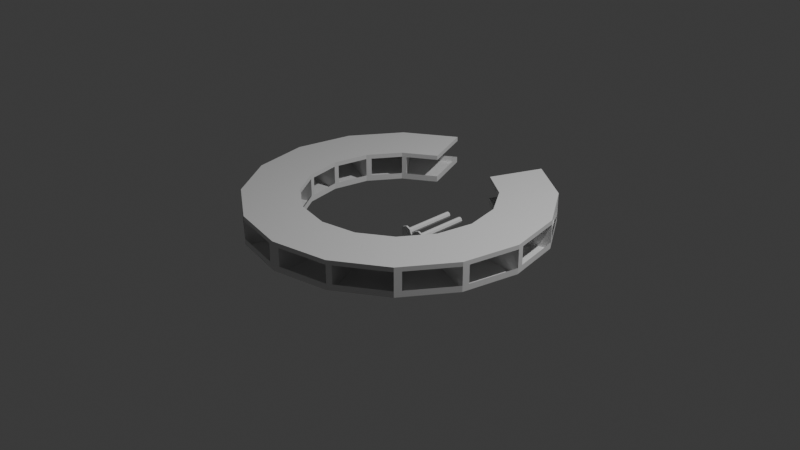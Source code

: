 # Source: Khong_wong_yai.blend  (saved by Blender 4.2.66; exported with 4.5.12 LTS)
import bpy
from mathutils import Matrix  # noqa: F401  (used for matrix-valued properties, if any)

bpy.ops.wm.read_factory_settings(use_empty=True)
scene = bpy.context.scene
scene.name = 'Scene'

# ---- collections
col_collection = bpy.data.collections.new('Collection'); scene.collection.children.link(col_collection)

# ---- world
world_world = bpy.data.worlds.new('World'); scene.world = world_world
world_world.use_nodes = True; world_world.node_tree.nodes.clear()
_N = world_world.node_tree.nodes; _L = world_world.node_tree.links
n0 = _N.new('ShaderNodeOutputWorld'); n0.name = 'World Output'; n0.location = (300, 300)
n1 = _N.new('ShaderNodeBackground'); n1.name = 'Background'; n1.location = (10, 300)
n1.inputs[0].default_value = (0.05088, 0.05088, 0.05088, 1.0)
_L.new(n1.outputs[0], n0.inputs[0])
n0.is_active_output = True
world_world.color = (0.05088, 0.05088, 0.05088)
world_world.sun_shadow_jitter_overblur = 0.0

# ---- cameras
cam_camera = bpy.data.cameras.new('Camera')
cam_camera.clip_end = 100.0
cam_camera.ortho_scale = 7.314

# ---- lights
light_light = bpy.data.lights.new('Light', 'POINT')
light_light.energy = 1000.0
light_light.shadow_soft_size = 0.1

# ---- meshes
me_circle = bpy.data.meshes.new('Circle')
me_circle.from_pydata([(0.0, -1.0, 0.3054), (0.0, -1.0, 0.0), (0.3827, -0.9239, 0.0), (0.7071, -0.7071, 0.0), (0.9239, -0.3827, 0.0), (1.0, 0.0, 0.0), (0.9239, 0.3827, 0.0), (0.7071, 0.7071, 0.0), (0.3827, 0.9239, 0.0), (0.3827, -0.9239, 0.3054), (-8.808e-09, -1.591, 0.0), (0.6089, -1.47, 0.0), (1.125, -1.125, 0.0), (1.47, -0.6089, 0.0), (1.591, 6.606e-09, 0.0), (1.47, 0.6089, 0.0), (1.125, 1.125, 0.0), (0.6089, 1.47, 0.0), (0.7071, -0.7071, 0.3054), (0.9239, -0.3827, 0.3054), (1.0, 0.0, 0.3054), (0.9239, 0.3827, 0.3054), (0.7071, 0.7071, 0.3054), (0.3827, 0.9239, 0.3054), (0.6089, -1.47, 0.3054), (-8.808e-09, -1.591, 0.3054), (1.125, -1.125, 0.3054), (1.47, -0.6089, 0.3054), (1.591, 6.606e-09, 0.3054), (1.47, 0.6089, 0.3054), (1.125, 1.125, 0.3054), (0.6089, 1.47, 0.3054), (0.6089, 1.47, 0.2575), (1.125, 1.125, 0.2575), (0.0, -1.0, 0.2575), (0.3827, -0.9239, 0.2575), (0.6089, -1.47, 0.2575), (-8.808e-09, -1.591, 0.2575), (0.7071, -0.7071, 0.2575), (1.125, -1.125, 0.2575), (0.9239, -0.3827, 0.2575), (1.47, -0.6089, 0.2575), (1.0, 0.0, 0.2575), (0.3827, 0.9239, 0.2575), (1.591, 6.606e-09, 0.2575), (0.9239, 0.3827, 0.2575), (1.47, 0.6089, 0.2575), (0.7071, 0.7071, 0.2575), (1.125, 1.125, 0.06439), (0.3827, -0.9239, 0.06439), (-8.808e-09, -1.591, 0.06439), (0.7071, -0.7071, 0.06439), (0.9239, -0.3827, 0.06439), (1.0, 0.0, 0.06439), (0.9239, 0.3827, 0.06439), (0.7071, 0.7071, 0.06439), (0.6089, 1.47, 0.06439), (0.0, -1.0, 0.06439), (0.6089, -1.47, 0.06439), (1.125, -1.125, 0.06439), (1.47, -0.6089, 0.06439), (0.3827, 0.9239, 0.06439), (1.591, 6.606e-09, 0.06439), (1.47, 0.6089, 0.06439), (0.4115, -0.9046, 0.0), (0.6547, -1.439, 0.0), (0.4115, -0.9046, 0.3054), (0.6547, -1.439, 0.3054), (0.6547, -1.439, 0.2575), (0.4115, -0.9046, 0.2575), (0.4115, -0.9046, 0.06439), (0.6547, -1.439, 0.06439), (0.04289, -0.9915, 0.0), (0.06824, -1.578, 0.0), (0.04289, -0.9915, 0.3054), (0.06824, -1.578, 0.3054), (0.06824, -1.578, 0.2575), (0.04289, -0.9915, 0.2575), (0.04289, -0.9915, 0.06439), (0.06824, -1.578, 0.06439), (0.733, -0.6683, 0.0), (0.733, -0.6683, 0.3054), (1.166, -1.063, 0.0), (1.166, -1.063, 0.3054), (1.166, -1.063, 0.2575), (0.733, -0.6683, 0.2575), (0.733, -0.6683, 0.06439), (1.166, -1.063, 0.06439), (0.9328, -0.3378, 0.0), (1.484, -0.5375, 0.0), (0.9328, -0.3378, 0.3054), (1.484, -0.5375, 0.3054), (1.484, -0.5375, 0.2575), (0.9328, -0.3378, 0.2575), (0.9328, -0.3378, 0.06439), (1.484, -0.5375, 0.06439), (0.9907, 0.04664, 0.0), (1.576, 0.07421, 0.0), (0.9907, 0.04664, 0.3054), (1.576, 0.07421, 0.3054), (1.576, 0.07421, 0.2575), (0.9907, 0.04664, 0.2575), (0.9907, 0.04664, 0.06439), (1.576, 0.07421, 0.06439), (0.8918, 0.4307, 0.0), (1.419, 0.6853, 0.0), (0.8918, 0.4307, 0.3054), (1.419, 0.6853, 0.3054), (1.419, 0.6853, 0.2575), (0.8918, 0.4307, 0.2575), (0.8918, 0.4307, 0.06439), (1.419, 0.6853, 0.06439), (0.6653, 0.735, 0.0), (1.059, 1.169, 0.0), (0.6653, 0.735, 0.3054), (1.059, 1.169, 0.3054), (0.6653, 0.735, 0.2575), (1.059, 1.169, 0.2575), (1.059, 1.169, 0.06439), (0.6653, 0.735, 0.06439), (0.05556, -1.284, 0.3054)], [], [(104, 105, 15, 6), (112, 113, 16, 7), (106, 21, 29, 107), (72, 73, 10, 1), (64, 65, 11, 2), (80, 82, 12, 3), (88, 89, 13, 4), (96, 97, 14, 5), (114, 22, 30, 115), (74, 0, 25, 75, 120), (66, 9, 24, 67), (81, 18, 26, 83), (90, 19, 27, 91), (98, 20, 28, 99), (117, 32, 31, 115), (77, 34, 0, 74), (76, 36, 24, 75), (69, 35, 9, 66), (68, 39, 26, 67), (85, 38, 18, 81), (84, 41, 27, 83), (93, 40, 19, 90), (32, 43, 23, 31), (92, 44, 28, 91), (97, 96, 102, 101, 98, 99, 100, 103), (34, 37, 25, 0), (100, 46, 29, 99), (109, 45, 21, 106), (108, 33, 30, 107), (116, 47, 22, 114), (119, 55, 47, 116), (110, 54, 45, 109), (57, 50, 37, 34), (54, 6, 15, 63, 46, 29, 21, 45), (94, 52, 40, 93), (86, 51, 38, 85), (70, 49, 35, 69), (78, 57, 34, 77), (113, 17, 56, 118), (72, 1, 57, 78), (73, 11, 58, 79), (64, 2, 49, 70), (65, 12, 59, 71), (80, 3, 51, 86), (82, 13, 60, 87), (88, 4, 52, 94), (17, 8, 61, 56), (89, 14, 62, 95), (14, 62, 44, 28, 20, 42, 53, 5), (1, 10, 50, 57), (97, 15, 63, 103), (104, 6, 54, 110), (105, 16, 48, 111), (112, 7, 55, 119), (11, 65, 71, 58), (3, 64, 70, 51), (58, 71, 68, 36), (36, 68, 67, 24), (38, 69, 66, 18), (18, 66, 67, 26), (3, 12, 65, 64), (10, 73, 79, 50), (2, 72, 78, 49), (50, 79, 76, 37), (37, 76, 75, 25), (35, 77, 74, 9), (9, 74, 120, 75, 24), (2, 11, 73, 72), (12, 82, 87, 59), (4, 80, 86, 52), (59, 87, 84, 39), (39, 84, 83, 26), (40, 85, 81, 19), (19, 81, 83, 27), (4, 13, 82, 80), (13, 89, 95, 60), (5, 88, 94, 53), (60, 95, 92, 41), (41, 92, 91, 27), (42, 93, 90, 20), (20, 90, 91, 28), (5, 14, 89, 88), (14, 97, 103, 62), (6, 96, 102, 54), (62, 103, 100, 44), (44, 100, 99, 28), (45, 101, 98, 21), (21, 98, 99, 29), (6, 15, 97, 96), (15, 105, 111, 63), (7, 104, 110, 55), (63, 111, 108, 46), (46, 108, 107, 29), (47, 109, 106, 22), (22, 106, 107, 30), (7, 16, 105, 104), (8, 112, 119, 61), (16, 113, 118, 48), (48, 118, 117, 33), (72, 73, 79, 76, 75, 120, 74, 77, 78), (43, 116, 114, 23), (33, 117, 115, 30), (23, 114, 115, 31), (8, 17, 113, 112), (58, 11, 2, 49, 35, 9, 24, 36), (64, 65, 71, 68, 67, 66, 69, 70), (59, 12, 3, 51, 38, 18, 26, 39), (80, 82, 87, 84, 83, 81, 85, 86), (60, 13, 4, 52, 40, 19, 27, 41), (88, 89, 95, 92, 91, 90, 93, 94), (42, 20, 98, 101, 102, 96, 5, 53), (104, 105, 111, 108, 107, 106, 109, 110), (48, 16, 7, 55, 47, 22, 30, 33), (113, 112, 119, 116, 114, 115, 117, 118)])
_uv = me_circle.uv_layers.new(name='UVMap')
_uv.uv.foreach_set('vector', [0.0, 0.0, 0.0, 0.0, 0.0, 0.0, 0.0, 0.0, 0.0, 0.0, 0.0, 0.0, 0.0, 0.0, 0.0, 0.0, 0.0, 0.0, 0.0, 0.0, 0.0, 0.0, 0.0, 0.0, 0.0, 0.0, 0.0, 0.0, 0.0, 0.0, 0.0, 0.0, 0.0, 0.0, 0.0, 0.0, 0.0, 0.0, 0.0, 0.0, 0.0, 0.0, 0.0, 0.0, 0.0, 0.0, 0.0, 0.0, 0.0, 0.0, 0.0, 0.0, 0.0, 0.0, 0.0, 0.0, 0.0, 0.0, 0.0, 0.0, 0.0, 0.0, 0.0, 0.0, 0.0, 0.0, 0.0, 0.0, 0.0, 0.0, 0.0, 0.0, 0.0, 0.0, 0.0, 0.0, 0.0, 0.0, 0.0, 0.0, 0.0, 0.0, 0.0, 0.0, 0.0, 0.0, 0.0, 0.0, 0.0, 0.0, 0.0, 0.0, 0.0, 0.0, 0.0, 0.0, 0.0, 0.0, 0.0, 0.0, 0.0, 0.0, 0.0, 0.0, 0.0, 0.0, 0.0, 0.0, 0.0, 0.0, 0.0, 0.0, 0.0, 0.0, 0.0, 0.0, 0.0, 0.0, 0.0, 0.0, 0.0, 0.0, 0.0, 0.0, 0.0, 0.0, 0.0, 0.0, 0.0, 0.0, 0.0, 0.0, 0.0, 0.0, 0.0, 0.0, 0.0, 0.0, 0.0, 0.0, 0.0, 0.0, 0.0, 0.0, 0.0, 0.0, 0.0, 0.0, 0.0, 0.0, 0.0, 0.0, 0.0, 0.0, 0.0, 0.0, 0.0, 0.0, 0.0, 0.0, 0.0, 0.0, 0.0, 0.0, 0.0, 0.0, 0.0, 0.0, 0.0, 0.0, 0.0, 0.0, 0.0, 0.0, 0.0, 0.0, 0.0, 0.0, 0.0, 0.0, 0.0, 0.0, 0.0, 0.0, 0.0, 0.0, 0.0, 0.0, 0.0, 0.0, 0.0, 0.0, 0.0, 0.0, 0.0, 0.0, 0.0, 0.0, 0.0, 0.0, 0.0, 0.0, 0.0, 0.0, 0.0, 0.0, 0.0, 0.0, 0.0, 0.0, 0.0, 0.0, 0.0, 0.0, 0.0, 0.0, 0.0, 0.0, 0.0, 0.0, 0.0, 0.0, 0.0, 0.0, 0.0, 0.0, 0.0, 0.0, 0.0, 0.0, 0.0, 0.0, 0.0, 0.0, 0.0, 0.0, 0.0, 0.0, 0.0, 0.0, 0.0, 0.0, 0.0, 0.0, 0.0, 0.0, 0.0, 0.0, 0.0, 0.0, 0.0, 0.0, 0.0, 0.0, 0.0, 0.0, 0.0, 0.0, 0.0, 0.0, 0.0, 0.0, 0.0, 0.0, 0.0, 0.0, 0.0, 0.0, 0.0, 0.0, 0.0, 0.0, 0.0, 0.0, 0.0, 0.0, 0.0, 0.0, 0.0, 0.0, 0.0, 0.0, 0.0, 0.0, 0.0, 0.0, 0.0, 0.0, 0.0, 0.0, 0.0, 0.0, 0.0, 0.0, 0.0, 0.0, 0.0, 0.0, 0.0, 0.0, 0.0, 0.0, 0.0, 0.0, 0.0, 0.0, 0.0, 0.0, 0.0, 0.0, 0.0, 0.0, 0.0, 0.0, 0.0, 0.0, 0.0, 0.0, 0.0, 0.0, 0.0, 0.0, 0.0, 0.0, 0.0, 0.0, 0.0, 0.0, 0.0, 0.0, 0.0, 0.0, 0.0, 0.0, 0.0, 0.0, 0.0, 0.0, 0.0, 0.0, 0.0, 0.0, 0.0, 0.0, 0.0, 0.0, 0.0, 0.0, 0.0, 0.0, 0.0, 0.0, 0.0, 0.0, 0.0, 0.0, 0.0, 0.0, 0.0, 0.0, 0.0, 0.0, 0.0, 0.0, 0.0, 0.0, 0.0, 0.0, 0.0, 0.0, 0.0, 0.0, 0.0, 0.0, 0.0, 0.0, 0.0, 0.0, 0.0, 0.0, 0.0, 0.0, 0.0, 0.0, 0.0, 0.0, 0.0, 0.0, 0.0, 0.0, 0.0, 0.0, 0.0, 0.0, 0.0, 0.0, 0.0, 0.0, 0.0, 0.0, 0.0, 0.0, 0.0, 0.0, 0.0, 0.0, 0.0, 0.0, 0.0, 0.0, 0.0, 0.0, 0.0, 0.0, 0.0, 0.0, 0.0, 0.0, 0.0, 0.0, 0.0, 0.0, 0.0, 0.0, 0.0, 0.0, 0.0, 0.0, 0.0, 0.0, 0.0, 0.0, 0.0, 0.0, 0.0, 0.0, 0.0, 0.0, 0.0, 0.0, 0.0, 0.0, 0.0, 0.0, 0.0, 0.0, 0.0, 0.0, 0.0, 0.0, 0.0, 0.0, 0.0, 0.0, 0.0, 0.0, 0.0, 0.0, 0.0, 0.0, 0.0, 0.0, 0.0, 0.0, 0.0, 0.0, 0.0, 0.0, 0.0, 0.0, 0.0, 0.0, 0.0, 0.0, 0.0, 0.0, 0.0, 0.0, 0.0, 0.0, 0.0, 0.0, 0.0, 0.0, 0.0, 0.0, 0.0, 0.0, 0.0, 0.0, 0.0, 0.0, 0.0, 0.0, 0.0, 0.0, 0.0, 0.0, 0.0, 0.0, 0.0, 0.0, 0.0, 0.0, 0.0, 0.0, 0.0, 0.0, 0.0, 0.0, 0.0, 0.0, 0.0, 0.0, 0.0, 0.0, 0.0, 0.0, 0.0, 0.0, 0.0, 0.0, 0.0, 0.0, 0.0, 0.0, 0.0, 0.0, 0.0, 0.0, 0.0, 0.0, 0.0, 0.0, 0.0, 0.0, 0.0, 0.0, 0.0, 0.0, 0.0, 0.0, 0.0, 0.0, 0.0, 0.0, 0.0, 0.0, 0.0, 0.0, 0.0, 0.0, 0.0, 0.0, 0.0, 0.0, 0.0, 0.0, 0.0, 0.0, 0.0, 0.0, 0.0, 0.0, 0.0, 0.0, 0.0, 0.0, 0.0, 0.0, 0.0, 0.0, 0.0, 0.0, 0.0, 0.0, 0.0, 0.0, 0.0, 0.0, 0.0, 0.0, 0.0, 0.0, 0.0, 0.0, 0.0, 0.0, 0.0, 0.0, 0.0, 0.0, 0.0, 0.0, 0.0, 0.0, 0.0, 0.0, 0.0, 0.0, 0.0, 0.0, 0.0, 0.0, 0.0, 0.0, 0.0, 0.0, 0.0, 0.0, 0.0, 0.0, 0.0, 0.0, 0.0, 0.0, 0.0, 0.0, 0.0, 0.0, 0.0, 0.0, 0.0, 0.0, 0.0, 0.0, 0.0, 0.0, 0.0, 0.0, 0.0, 0.0, 0.0, 0.0, 0.0, 0.0, 0.0, 0.0, 0.0, 0.0, 0.0, 0.0, 0.0, 0.0, 0.0, 0.0, 0.0, 0.0, 0.0, 0.0, 0.0, 0.0, 0.0, 0.0, 0.0, 0.0, 0.0, 0.0, 0.0, 0.0, 0.0, 0.0, 0.0, 0.0, 0.0, 0.0, 0.0, 0.0, 0.0, 0.0, 0.0, 0.0, 0.0, 0.0, 0.0, 0.0, 0.0, 0.0, 0.0, 0.0, 0.0, 0.0, 0.0, 0.0, 0.0, 0.0, 0.0, 0.0, 0.0, 0.0, 0.0, 0.0, 0.0, 0.0, 0.0, 0.0, 0.0, 0.0, 0.0, 0.0, 0.0, 0.0, 0.0, 0.0, 0.0, 0.0, 0.0, 0.0, 0.0, 0.0, 0.0, 0.0, 0.0, 0.0, 0.0, 0.0, 0.0, 0.0, 0.0, 0.0, 0.0, 0.0, 0.0, 0.0, 0.0, 0.0, 0.0, 0.0, 0.0, 0.0, 0.0, 0.0, 0.0, 0.0, 0.0, 0.0, 0.0, 0.0, 0.0, 0.0, 0.0, 0.0, 0.0, 0.0, 0.0, 0.0, 0.0, 0.0, 0.0, 0.0, 0.0, 0.0, 0.0, 0.0, 0.0, 0.0, 0.0, 0.0, 0.0, 0.0, 0.0, 0.0, 0.0, 0.0, 0.0, 0.0, 0.0, 0.0, 0.0, 0.0, 0.0, 0.0, 0.0, 0.0, 0.0, 0.0, 0.0, 0.0, 0.0, 0.0, 0.0, 0.0, 0.0, 0.0, 0.0, 0.0, 0.0, 0.0, 0.0, 0.0, 0.0, 0.0, 0.0, 0.0, 0.0, 0.0, 0.0, 0.0, 0.0, 0.0, 0.0, 0.0, 0.0, 0.0, 0.0, 0.0, 0.0, 0.0, 0.0, 0.0, 0.0, 0.0, 0.0, 0.0, 0.0, 0.0, 0.0, 0.0, 0.0, 0.0, 0.0, 0.0, 0.0, 0.0, 0.0, 0.0, 0.0, 0.0, 0.0, 0.0, 0.0, 0.0, 0.0, 0.0, 0.0, 0.0, 0.0, 0.0, 0.0, 0.0, 0.0, 0.0, 0.0, 0.0, 0.0, 0.0, 0.0, 0.0, 0.0, 0.0, 0.0, 0.0, 0.0, 0.0, 0.0, 0.0, 0.0, 0.0, 0.0, 0.0, 0.0, 0.0, 0.0, 0.0, 0.0, 0.0, 0.0, 0.0, 0.0, 0.0, 0.0, 0.0, 0.0, 0.0, 0.0, 0.0, 0.0, 0.0, 0.0, 0.0, 0.0, 0.0, 0.0, 0.0, 0.0, 0.0, 0.0, 0.0, 0.0, 0.0, 0.0, 0.0, 0.0, 0.0, 0.0, 0.0, 0.0, 0.0, 0.0, 0.0, 0.0, 0.0, 0.0, 0.0, 0.0, 0.0, 0.0, 0.0, 0.0, 0.0, 0.0, 0.0, 0.0, 0.0, 0.0, 0.0, 0.0, 0.0, 0.0, 0.0, 0.0, 0.0, 0.0, 0.0, 0.0, 0.0, 0.0, 0.0, 0.0, 0.0, 0.0, 0.0, 0.0, 0.0, 0.0, 0.0, 0.0, 0.0, 0.0, 0.0, 0.0, 0.0, 0.0, 0.0, 0.0, 0.0, 0.0, 0.0, 0.0, 0.0, 0.0, 0.0, 0.0, 0.0, 0.0, 0.0, 0.0, 0.0, 0.0, 0.0, 0.0, 0.0, 0.0, 0.0, 0.0, 0.0, 0.0, 0.0, 0.0, 0.0, 0.0, 0.0, 0.0, 0.0, 0.0, 0.0, 0.0, 0.0, 0.0, 0.0, 0.0, 0.0, 0.0, 0.0, 0.0, 0.0, 0.0, 0.0, 0.0, 0.0, 0.0, 0.0, 0.0, 0.0, 0.0, 0.0, 0.0, 0.0, 0.0, 0.0, 0.0, 0.0, 0.0, 0.0, 0.0, 0.0, 0.0, 0.0, 0.0, 0.0, 0.0, 0.0, 0.0, 0.0, 0.0, 0.0, 0.0, 0.0, 0.0, 0.0, 0.0, 0.0, 0.0, 0.0, 0.0, 0.0, 0.0, 0.0, 0.0, 0.0])
me_circle.update()
me_cylinder = bpy.data.meshes.new('Cylinder')
me_cylinder.from_pydata([(0.0, 1.0, -1.0), (0.0, 1.0, 1.0), (0.7071, 0.7071, -1.0), (0.7071, 0.7071, 1.0), (1.0, 0.0, -1.0), (1.0, 0.0, 1.0), (0.7071, -0.7071, -1.0), (0.7071, -0.7071, 1.0), (0.0, -1.0, -1.0), (0.0, -1.0, 1.0), (-0.7071, -0.7071, -1.0), (-0.7071, -0.7071, 1.0), (-1.0, 0.0, -1.0), (-1.0, 0.0, 1.0), (-0.7071, 0.7071, -1.0), (-0.7071, 0.7071, 1.0), (0.7071, 0.7071, 1.065), (0.0, 1.0, 1.065), (1.0, 0.0, 1.065), (0.7071, -0.7071, 1.065), (0.0, -1.0, 1.065), (-0.7071, -0.7071, 1.065), (-1.0, 0.0, 1.065), (-0.7071, 0.7071, 1.065), (1.524, 1.524, 1.001), (4.286e-09, 2.155, 1.001), (2.155, 8.572e-09, 1.001), (1.524, -1.524, 1.001), (4.286e-09, -2.155, 1.001), (-1.524, -1.524, 1.001), (-2.155, 8.572e-09, 1.001), (-1.524, 1.524, 1.001), (1.524, 1.524, 1.064), (4.286e-09, 2.155, 1.064), (2.155, 8.572e-09, 1.064), (1.524, -1.524, 1.064), (4.286e-09, -2.155, 1.064), (-1.524, -1.524, 1.064), (-2.155, 8.572e-09, 1.064), (-1.524, 1.524, 1.064), (0.7071, 0.7071, 1.088), (0.0, 1.0, 1.088), (1.0, 0.0, 1.088), (0.7071, -0.7071, 1.088), (0.0, -1.0, 1.088), (-0.7071, -0.7071, 1.088), (-1.0, 0.0, 1.088), (-0.7071, 0.7071, 1.088)], [], [(0, 1, 3, 2), (2, 3, 5, 4), (4, 5, 7, 6), (6, 7, 9, 8), (8, 9, 11, 10), (10, 11, 13, 12), (15, 13, 30, 31), (12, 13, 15, 14), (14, 15, 1, 0), (0, 2, 4, 6, 8, 10, 12, 14), (16, 17, 41, 40), (5, 3, 24, 26), (19, 20, 36, 35), (18, 19, 35, 34), (9, 7, 27, 28), (16, 18, 34, 32), (13, 11, 29, 30), (17, 16, 32, 33), (28, 27, 35, 36), (31, 30, 38, 39), (26, 24, 32, 34), (29, 28, 36, 37), (25, 31, 39, 33), (24, 25, 33, 32), (27, 26, 34, 35), (30, 29, 37, 38), (20, 21, 37, 36), (11, 9, 28, 29), (21, 22, 38, 37), (22, 23, 39, 38), (7, 5, 26, 27), (1, 15, 31, 25), (3, 1, 25, 24), (23, 17, 33, 39), (40, 41, 47, 46, 45, 44, 43, 42), (17, 23, 47, 41), (22, 21, 45, 46), (20, 19, 43, 44), (18, 16, 40, 42), (23, 22, 46, 47), (21, 20, 44, 45), (19, 18, 42, 43)])
_uv = me_cylinder.uv_layers.new(name='UVMap')
_uv.uv.foreach_set('vector', [1.0, 0.5, 1.0, 1.0, 0.875, 1.0, 0.875, 0.5, 0.875, 0.5, 0.875, 1.0, 0.75, 1.0, 0.75, 0.5, 0.75, 0.5, 0.75, 1.0, 0.625, 1.0, 0.625, 0.5, 0.625, 0.5, 0.625, 1.0, 0.5, 1.0, 0.5, 0.5, 0.5, 0.5, 0.5, 1.0, 0.375, 1.0, 0.375, 0.5, 0.375, 0.5, 0.375, 1.0, 0.25, 1.0, 0.25, 0.5, 0.125, 1.0, 0.25, 1.0, 0.25, 1.0, 0.125, 1.0, 0.25, 0.5, 0.25, 1.0, 0.125, 1.0, 0.125, 0.5, 0.125, 0.5, 0.125, 1.0, 0.0, 1.0, 0.0, 0.5, 0.75, 0.49, 0.9197, 0.4197, 0.99, 0.25, 0.9197, 0.08029, 0.75, 0.01, 0.5803, 0.08029, 0.51, 0.25, 0.5803, 0.4197, 0.4197, 0.4197, 0.25, 0.49, 0.25, 0.49, 0.4197, 0.4197, 0.75, 1.0, 0.875, 1.0, 0.875, 1.0, 0.75, 1.0, 0.4197, 0.08029, 0.25, 0.01, 0.25, 0.01, 0.4197, 0.08029, 0.49, 0.25, 0.4197, 0.08029, 0.4197, 0.08029, 0.49, 0.25, 0.5, 1.0, 0.625, 1.0, 0.625, 1.0, 0.5, 1.0, 0.4197, 0.4197, 0.49, 0.25, 0.49, 0.25, 0.4197, 0.4197, 0.25, 1.0, 0.375, 1.0, 0.375, 1.0, 0.25, 1.0, 0.25, 0.49, 0.4197, 0.4197, 0.4197, 0.4197, 0.25, 0.49, 0.5, 1.0, 0.625, 1.0, 0.625, 1.0, 0.5, 1.0, 0.125, 1.0, 0.25, 1.0, 0.25, 1.0, 0.125, 1.0, 0.75, 1.0, 0.875, 1.0, 0.875, 1.0, 0.75, 1.0, 0.375, 1.0, 0.5, 1.0, 0.5, 1.0, 0.375, 1.0, 0.0, 1.0, 0.125, 1.0, 0.125, 1.0, 0.0, 1.0, 0.875, 1.0, 1.0, 1.0, 1.0, 1.0, 0.875, 1.0, 0.625, 1.0, 0.75, 1.0, 0.75, 1.0, 0.625, 1.0, 0.25, 1.0, 0.375, 1.0, 0.375, 1.0, 0.25, 1.0, 0.25, 0.01, 0.08029, 0.08029, 0.08029, 0.08029, 0.25, 0.01, 0.375, 1.0, 0.5, 1.0, 0.5, 1.0, 0.375, 1.0, 0.08029, 0.08029, 0.01, 0.25, 0.01, 0.25, 0.08029, 0.08029, 0.01, 0.25, 0.08029, 0.4197, 0.08029, 0.4197, 0.01, 0.25, 0.625, 1.0, 0.75, 1.0, 0.75, 1.0, 0.625, 1.0, 0.0, 1.0, 0.125, 1.0, 0.125, 1.0, 0.0, 1.0, 0.875, 1.0, 1.0, 1.0, 1.0, 1.0, 0.875, 1.0, 0.08029, 0.4197, 0.25, 0.49, 0.25, 0.49, 0.08029, 0.4197, 0.4197, 0.4197, 0.25, 0.49, 0.08029, 0.4197, 0.01, 0.25, 0.08029, 0.08029, 0.25, 0.01, 0.4197, 0.08029, 0.49, 0.25, 0.25, 0.49, 0.08029, 0.4197, 0.08029, 0.4197, 0.25, 0.49, 0.01, 0.25, 0.08029, 0.08029, 0.08029, 0.08029, 0.01, 0.25, 0.25, 0.01, 0.4197, 0.08029, 0.4197, 0.08029, 0.25, 0.01, 0.49, 0.25, 0.4197, 0.4197, 0.4197, 0.4197, 0.49, 0.25, 0.08029, 0.4197, 0.01, 0.25, 0.01, 0.25, 0.08029, 0.4197, 0.08029, 0.08029, 0.25, 0.01, 0.25, 0.01, 0.08029, 0.08029, 0.4197, 0.08029, 0.49, 0.25, 0.49, 0.25, 0.4197, 0.08029])
me_cylinder.update()
me_cylinder_001 = bpy.data.meshes.new('Cylinder.001')
me_cylinder_001.from_pydata([(0.0, 1.0, -1.0), (0.0, 1.0, 1.0), (0.7071, 0.7071, -1.0), (0.7071, 0.7071, 1.0), (1.0, 0.0, -1.0), (1.0, 0.0, 1.0), (0.7071, -0.7071, -1.0), (0.7071, -0.7071, 1.0), (0.0, -1.0, -1.0), (0.0, -1.0, 1.0), (-0.7071, -0.7071, -1.0), (-0.7071, -0.7071, 1.0), (-1.0, 0.0, -1.0), (-1.0, 0.0, 1.0), (-0.7071, 0.7071, -1.0), (-0.7071, 0.7071, 1.0), (0.7071, 0.7071, 1.065), (0.0, 1.0, 1.065), (1.0, 0.0, 1.065), (0.7071, -0.7071, 1.065), (0.0, -1.0, 1.065), (-0.7071, -0.7071, 1.065), (-1.0, 0.0, 1.065), (-0.7071, 0.7071, 1.065), (1.524, 1.524, 1.001), (4.286e-09, 2.155, 1.001), (2.155, 8.572e-09, 1.001), (1.524, -1.524, 1.001), (4.286e-09, -2.155, 1.001), (-1.524, -1.524, 1.001), (-2.155, 8.572e-09, 1.001), (-1.524, 1.524, 1.001), (1.524, 1.524, 1.064), (4.286e-09, 2.155, 1.064), (2.155, 8.572e-09, 1.064), (1.524, -1.524, 1.064), (4.286e-09, -2.155, 1.064), (-1.524, -1.524, 1.064), (-2.155, 8.572e-09, 1.064), (-1.524, 1.524, 1.064), (0.7071, 0.7071, 1.088), (0.0, 1.0, 1.088), (1.0, 0.0, 1.088), (0.7071, -0.7071, 1.088), (0.0, -1.0, 1.088), (-0.7071, -0.7071, 1.088), (-1.0, 0.0, 1.088), (-0.7071, 0.7071, 1.088)], [], [(0, 1, 3, 2), (2, 3, 5, 4), (4, 5, 7, 6), (6, 7, 9, 8), (8, 9, 11, 10), (10, 11, 13, 12), (15, 13, 30, 31), (12, 13, 15, 14), (14, 15, 1, 0), (0, 2, 4, 6, 8, 10, 12, 14), (16, 17, 41, 40), (5, 3, 24, 26), (19, 20, 36, 35), (18, 19, 35, 34), (9, 7, 27, 28), (16, 18, 34, 32), (13, 11, 29, 30), (17, 16, 32, 33), (28, 27, 35, 36), (31, 30, 38, 39), (26, 24, 32, 34), (29, 28, 36, 37), (25, 31, 39, 33), (24, 25, 33, 32), (27, 26, 34, 35), (30, 29, 37, 38), (20, 21, 37, 36), (11, 9, 28, 29), (21, 22, 38, 37), (22, 23, 39, 38), (7, 5, 26, 27), (1, 15, 31, 25), (3, 1, 25, 24), (23, 17, 33, 39), (40, 41, 47, 46, 45, 44, 43, 42), (17, 23, 47, 41), (22, 21, 45, 46), (20, 19, 43, 44), (18, 16, 40, 42), (23, 22, 46, 47), (21, 20, 44, 45), (19, 18, 42, 43)])
_uv = me_cylinder_001.uv_layers.new(name='UVMap')
_uv.uv.foreach_set('vector', [1.0, 0.5, 1.0, 1.0, 0.875, 1.0, 0.875, 0.5, 0.875, 0.5, 0.875, 1.0, 0.75, 1.0, 0.75, 0.5, 0.75, 0.5, 0.75, 1.0, 0.625, 1.0, 0.625, 0.5, 0.625, 0.5, 0.625, 1.0, 0.5, 1.0, 0.5, 0.5, 0.5, 0.5, 0.5, 1.0, 0.375, 1.0, 0.375, 0.5, 0.375, 0.5, 0.375, 1.0, 0.25, 1.0, 0.25, 0.5, 0.125, 1.0, 0.25, 1.0, 0.25, 1.0, 0.125, 1.0, 0.25, 0.5, 0.25, 1.0, 0.125, 1.0, 0.125, 0.5, 0.125, 0.5, 0.125, 1.0, 0.0, 1.0, 0.0, 0.5, 0.75, 0.49, 0.9197, 0.4197, 0.99, 0.25, 0.9197, 0.08029, 0.75, 0.01, 0.5803, 0.08029, 0.51, 0.25, 0.5803, 0.4197, 0.4197, 0.4197, 0.25, 0.49, 0.25, 0.49, 0.4197, 0.4197, 0.75, 1.0, 0.875, 1.0, 0.875, 1.0, 0.75, 1.0, 0.4197, 0.08029, 0.25, 0.01, 0.25, 0.01, 0.4197, 0.08029, 0.49, 0.25, 0.4197, 0.08029, 0.4197, 0.08029, 0.49, 0.25, 0.5, 1.0, 0.625, 1.0, 0.625, 1.0, 0.5, 1.0, 0.4197, 0.4197, 0.49, 0.25, 0.49, 0.25, 0.4197, 0.4197, 0.25, 1.0, 0.375, 1.0, 0.375, 1.0, 0.25, 1.0, 0.25, 0.49, 0.4197, 0.4197, 0.4197, 0.4197, 0.25, 0.49, 0.5, 1.0, 0.625, 1.0, 0.625, 1.0, 0.5, 1.0, 0.125, 1.0, 0.25, 1.0, 0.25, 1.0, 0.125, 1.0, 0.75, 1.0, 0.875, 1.0, 0.875, 1.0, 0.75, 1.0, 0.375, 1.0, 0.5, 1.0, 0.5, 1.0, 0.375, 1.0, 0.0, 1.0, 0.125, 1.0, 0.125, 1.0, 0.0, 1.0, 0.875, 1.0, 1.0, 1.0, 1.0, 1.0, 0.875, 1.0, 0.625, 1.0, 0.75, 1.0, 0.75, 1.0, 0.625, 1.0, 0.25, 1.0, 0.375, 1.0, 0.375, 1.0, 0.25, 1.0, 0.25, 0.01, 0.08029, 0.08029, 0.08029, 0.08029, 0.25, 0.01, 0.375, 1.0, 0.5, 1.0, 0.5, 1.0, 0.375, 1.0, 0.08029, 0.08029, 0.01, 0.25, 0.01, 0.25, 0.08029, 0.08029, 0.01, 0.25, 0.08029, 0.4197, 0.08029, 0.4197, 0.01, 0.25, 0.625, 1.0, 0.75, 1.0, 0.75, 1.0, 0.625, 1.0, 0.0, 1.0, 0.125, 1.0, 0.125, 1.0, 0.0, 1.0, 0.875, 1.0, 1.0, 1.0, 1.0, 1.0, 0.875, 1.0, 0.08029, 0.4197, 0.25, 0.49, 0.25, 0.49, 0.08029, 0.4197, 0.4197, 0.4197, 0.25, 0.49, 0.08029, 0.4197, 0.01, 0.25, 0.08029, 0.08029, 0.25, 0.01, 0.4197, 0.08029, 0.49, 0.25, 0.25, 0.49, 0.08029, 0.4197, 0.08029, 0.4197, 0.25, 0.49, 0.01, 0.25, 0.08029, 0.08029, 0.08029, 0.08029, 0.01, 0.25, 0.25, 0.01, 0.4197, 0.08029, 0.4197, 0.08029, 0.25, 0.01, 0.49, 0.25, 0.4197, 0.4197, 0.4197, 0.4197, 0.49, 0.25, 0.08029, 0.4197, 0.01, 0.25, 0.01, 0.25, 0.08029, 0.4197, 0.08029, 0.08029, 0.25, 0.01, 0.25, 0.01, 0.08029, 0.08029, 0.4197, 0.08029, 0.49, 0.25, 0.49, 0.25, 0.4197, 0.08029])
me_cylinder_001.update()

# ---- objects
ob_light = bpy.data.objects.new('Light', light_light)
ob_camera = bpy.data.objects.new('Camera', cam_camera)
ob_circle = bpy.data.objects.new('Circle', me_circle)
ob_cylinder = bpy.data.objects.new('Cylinder', me_cylinder)
ob_cylinder_001 = bpy.data.objects.new('Cylinder.001', me_cylinder_001)

# ---- transforms, parenting, visibility, modifiers, constraints
ob_light.location = (4.076, 1.005, 5.904)
ob_light.rotation_euler = (0.6503, 0.05522, 1.866)
ob_light.lock_rotations_4d = False
ob_light.empty_display_type = 'ARROWS'
ob_light.color = (0.0, 0.0, 0.0, 0.0)
ob_light.lineart.crease_threshold = 0.0
ob_camera.location = (7.359, -6.926, 4.958)
ob_camera.rotation_euler = (1.109, 0.0, 0.8149)
ob_camera.lock_rotations_4d = False
ob_camera.empty_display_type = 'ARROWS'
ob_camera.color = (0.0, 0.0, 0.0, 0.0)
ob_camera.display_type = 'WIRE'
ob_camera.lineart.crease_threshold = 0.0
ob_circle.location = (0.0, 0.0, 0.0)
_m = ob_circle.modifiers.new('Mirror', 'MIRROR')
ob_cylinder.location = (0.5787, 0.0, 0.1015)
ob_cylinder.rotation_euler = (1.571, 0.0, 0.0)
ob_cylinder.scale = (0.03136, 0.03136, 0.2798)
ob_cylinder_001.location = (0.4153, 0.0, 0.1015)
ob_cylinder_001.rotation_euler = (1.571, 0.0, 0.0)
ob_cylinder_001.scale = (0.03136, 0.03136, 0.2798)

# ---- collection membership
col_collection.objects.link(ob_light)
col_collection.objects.link(ob_camera)
col_collection.objects.link(ob_circle)
col_collection.objects.link(ob_cylinder)
col_collection.objects.link(ob_cylinder_001)

# ---- scene / render settings (as saved in the file)
scene.camera = ob_camera
scene.frame_start = 1; scene.frame_end = 250; scene.frame_set(1)
scene.render.engine = 'BLENDER_EEVEE_NEXT'
bpy.context.view_layer.update()
